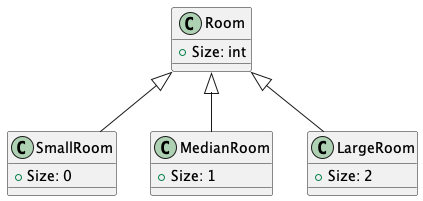

The diagram above was rendered by PlantUML. Its source (embedded in the PNG):
@startuml
class Room {
    +Size: int
}

class SmallRoom {
    +Size: 0
}
class MedianRoom {
    +Size: 1
}
class LargeRoom {
    +Size: 2
}

Room <|-- SmallRoom
Room <|-- MedianRoom
Room <|-- LargeRoom
@enduml